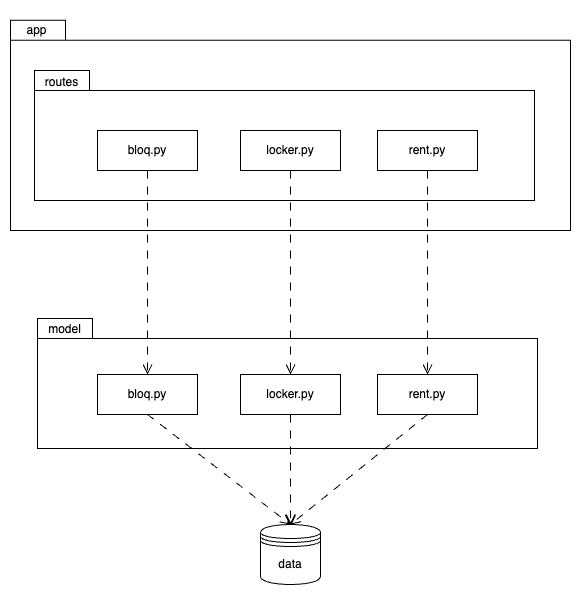

The diagram above was exported from draw.io. Its source (the exported page's mxGraphModel, read from the mxfile embedded in the PNG):
<mxGraphModel dx="1125" dy="1127" grid="1" gridSize="10" guides="1" tooltips="1" connect="1" arrows="1" fold="1" page="1" pageScale="1" pageWidth="827" pageHeight="1169" math="0" shadow="0">
  <root>
    <mxCell id="0" />
    <mxCell id="1" parent="0" />
    <mxCell id="KhIp-gEfoCLTcPAVk6ZY-23" value="" style="group" parent="1" vertex="1" connectable="0">
      <mxGeometry x="140" y="150" width="560" height="220" as="geometry" />
    </mxCell>
    <mxCell id="KhIp-gEfoCLTcPAVk6ZY-21" value="" style="shape=folder;fontStyle=1;spacingTop=10;tabWidth=55;tabHeight=20;tabPosition=left;html=1;whiteSpace=wrap;align=center;" parent="KhIp-gEfoCLTcPAVk6ZY-23" vertex="1">
      <mxGeometry y="9.705882352941178" width="560" height="210.29411764705884" as="geometry" />
    </mxCell>
    <mxCell id="KhIp-gEfoCLTcPAVk6ZY-22" value="app" style="text;html=1;align=center;verticalAlign=middle;resizable=0;points=[];autosize=1;strokeColor=none;fillColor=none;" parent="KhIp-gEfoCLTcPAVk6ZY-23" vertex="1">
      <mxGeometry x="5.998947368421053" y="5" width="40" height="30" as="geometry" />
    </mxCell>
    <mxCell id="KhIp-gEfoCLTcPAVk6ZY-11" value="" style="shape=folder;fontStyle=1;spacingTop=10;tabWidth=55;tabHeight=20;tabPosition=left;html=1;whiteSpace=wrap;align=center;" parent="KhIp-gEfoCLTcPAVk6ZY-23" vertex="1">
      <mxGeometry x="24" y="60" width="500" height="130" as="geometry" />
    </mxCell>
    <mxCell id="KhIp-gEfoCLTcPAVk6ZY-12" value="routes" style="text;html=1;align=center;verticalAlign=middle;resizable=0;points=[];autosize=1;strokeColor=none;fillColor=none;" parent="KhIp-gEfoCLTcPAVk6ZY-23" vertex="1">
      <mxGeometry x="21" y="57" width="60" height="30" as="geometry" />
    </mxCell>
    <mxCell id="KhIp-gEfoCLTcPAVk6ZY-4" value="bloq.py" style="whiteSpace=wrap;html=1;align=center;" parent="KhIp-gEfoCLTcPAVk6ZY-23" vertex="1">
      <mxGeometry x="87" y="120" width="100" height="40" as="geometry" />
    </mxCell>
    <mxCell id="KhIp-gEfoCLTcPAVk6ZY-6" value="locker.py" style="whiteSpace=wrap;html=1;align=center;" parent="KhIp-gEfoCLTcPAVk6ZY-23" vertex="1">
      <mxGeometry x="230" y="120" width="100" height="40" as="geometry" />
    </mxCell>
    <mxCell id="KhIp-gEfoCLTcPAVk6ZY-7" value="rent.py" style="whiteSpace=wrap;html=1;align=center;" parent="KhIp-gEfoCLTcPAVk6ZY-23" vertex="1">
      <mxGeometry x="367" y="120" width="100" height="40" as="geometry" />
    </mxCell>
    <mxCell id="KhIp-gEfoCLTcPAVk6ZY-3" value="data" style="shape=datastore;whiteSpace=wrap;html=1;" parent="1" vertex="1">
      <mxGeometry x="390" y="664" width="60" height="60" as="geometry" />
    </mxCell>
    <mxCell id="KhIp-gEfoCLTcPAVk6ZY-13" value="" style="shape=folder;fontStyle=1;spacingTop=10;tabWidth=55;tabHeight=20;tabPosition=left;html=1;whiteSpace=wrap;align=center;" parent="1" vertex="1">
      <mxGeometry x="167" y="458" width="500" height="130" as="geometry" />
    </mxCell>
    <mxCell id="KhIp-gEfoCLTcPAVk6ZY-14" value="model" style="text;html=1;align=center;verticalAlign=middle;resizable=0;points=[];autosize=1;strokeColor=none;fillColor=none;" parent="1" vertex="1">
      <mxGeometry x="164" y="454" width="60" height="30" as="geometry" />
    </mxCell>
    <mxCell id="KhIp-gEfoCLTcPAVk6ZY-8" value="bloq.py" style="whiteSpace=wrap;html=1;align=center;" parent="1" vertex="1">
      <mxGeometry x="227" y="514" width="100" height="40" as="geometry" />
    </mxCell>
    <mxCell id="KhIp-gEfoCLTcPAVk6ZY-9" value="locker.py" style="whiteSpace=wrap;html=1;align=center;" parent="1" vertex="1">
      <mxGeometry x="370" y="514" width="100" height="40" as="geometry" />
    </mxCell>
    <mxCell id="KhIp-gEfoCLTcPAVk6ZY-10" value="rent.py" style="whiteSpace=wrap;html=1;align=center;" parent="1" vertex="1">
      <mxGeometry x="507" y="514" width="100" height="40" as="geometry" />
    </mxCell>
    <mxCell id="KhIp-gEfoCLTcPAVk6ZY-15" value="" style="html=1;verticalAlign=bottom;endArrow=open;dashed=1;endSize=8;curved=0;rounded=0;exitX=0.5;exitY=1;exitDx=0;exitDy=0;entryX=0.5;entryY=0;entryDx=0;entryDy=0;dashPattern=8 8;endFill=0;" parent="1" source="KhIp-gEfoCLTcPAVk6ZY-4" target="KhIp-gEfoCLTcPAVk6ZY-8" edge="1">
      <mxGeometry relative="1" as="geometry">
        <mxPoint x="459" y="474" as="sourcePoint" />
        <mxPoint x="379" y="474" as="targetPoint" />
      </mxGeometry>
    </mxCell>
    <mxCell id="KhIp-gEfoCLTcPAVk6ZY-16" value="" style="html=1;verticalAlign=bottom;endArrow=open;dashed=1;endSize=8;curved=0;rounded=0;exitX=0.5;exitY=1;exitDx=0;exitDy=0;entryX=0.5;entryY=0;entryDx=0;entryDy=0;dashPattern=8 8;endFill=0;" parent="1" source="KhIp-gEfoCLTcPAVk6ZY-6" target="KhIp-gEfoCLTcPAVk6ZY-9" edge="1">
      <mxGeometry relative="1" as="geometry">
        <mxPoint x="287" y="334" as="sourcePoint" />
        <mxPoint x="287" y="524" as="targetPoint" />
      </mxGeometry>
    </mxCell>
    <mxCell id="KhIp-gEfoCLTcPAVk6ZY-17" value="" style="html=1;verticalAlign=bottom;endArrow=open;dashed=1;endSize=8;curved=0;rounded=0;exitX=0.5;exitY=1;exitDx=0;exitDy=0;dashPattern=8 8;endFill=0;" parent="1" source="KhIp-gEfoCLTcPAVk6ZY-7" target="KhIp-gEfoCLTcPAVk6ZY-10" edge="1">
      <mxGeometry relative="1" as="geometry">
        <mxPoint x="297" y="344" as="sourcePoint" />
        <mxPoint x="297" y="534" as="targetPoint" />
      </mxGeometry>
    </mxCell>
    <mxCell id="KhIp-gEfoCLTcPAVk6ZY-18" value="" style="html=1;verticalAlign=bottom;endArrow=open;dashed=1;endSize=8;curved=0;rounded=0;exitX=0.5;exitY=1;exitDx=0;exitDy=0;entryX=0.5;entryY=0;entryDx=0;entryDy=0;dashPattern=8 8;endFill=0;" parent="1" source="KhIp-gEfoCLTcPAVk6ZY-8" target="KhIp-gEfoCLTcPAVk6ZY-3" edge="1">
      <mxGeometry relative="1" as="geometry">
        <mxPoint x="307" y="354" as="sourcePoint" />
        <mxPoint x="307" y="544" as="targetPoint" />
      </mxGeometry>
    </mxCell>
    <mxCell id="KhIp-gEfoCLTcPAVk6ZY-19" value="" style="html=1;verticalAlign=bottom;endArrow=open;dashed=1;endSize=8;curved=0;rounded=0;exitX=0.5;exitY=1;exitDx=0;exitDy=0;entryX=0.5;entryY=0;entryDx=0;entryDy=0;dashPattern=8 8;endFill=0;" parent="1" source="KhIp-gEfoCLTcPAVk6ZY-9" target="KhIp-gEfoCLTcPAVk6ZY-3" edge="1">
      <mxGeometry relative="1" as="geometry">
        <mxPoint x="317" y="364" as="sourcePoint" />
        <mxPoint x="317" y="554" as="targetPoint" />
      </mxGeometry>
    </mxCell>
    <mxCell id="KhIp-gEfoCLTcPAVk6ZY-20" value="" style="html=1;verticalAlign=bottom;endArrow=open;dashed=1;endSize=8;curved=0;rounded=0;exitX=0.5;exitY=1;exitDx=0;exitDy=0;entryX=0.5;entryY=0;entryDx=0;entryDy=0;dashPattern=8 8;endFill=0;" parent="1" source="KhIp-gEfoCLTcPAVk6ZY-10" target="KhIp-gEfoCLTcPAVk6ZY-3" edge="1">
      <mxGeometry relative="1" as="geometry">
        <mxPoint x="327" y="374" as="sourcePoint" />
        <mxPoint x="327" y="564" as="targetPoint" />
      </mxGeometry>
    </mxCell>
  </root>
</mxGraphModel>